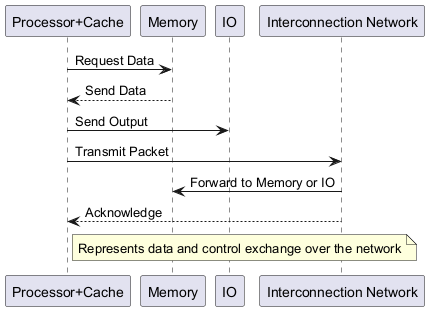

The diagram above was rendered by PlantUML. Its source (embedded in the PNG):
@startuml
participant "Processor+Cache" as P
participant Memory as M
participant IO as IO
participant "Interconnection Network" as N

P -> M: Request Data
M --> P: Send Data
P -> IO: Send Output
P -> N: Transmit Packet
N -> M: Forward to Memory or IO
N --> P: Acknowledge

note right of P: Represents data and control exchange over the network
@enduml